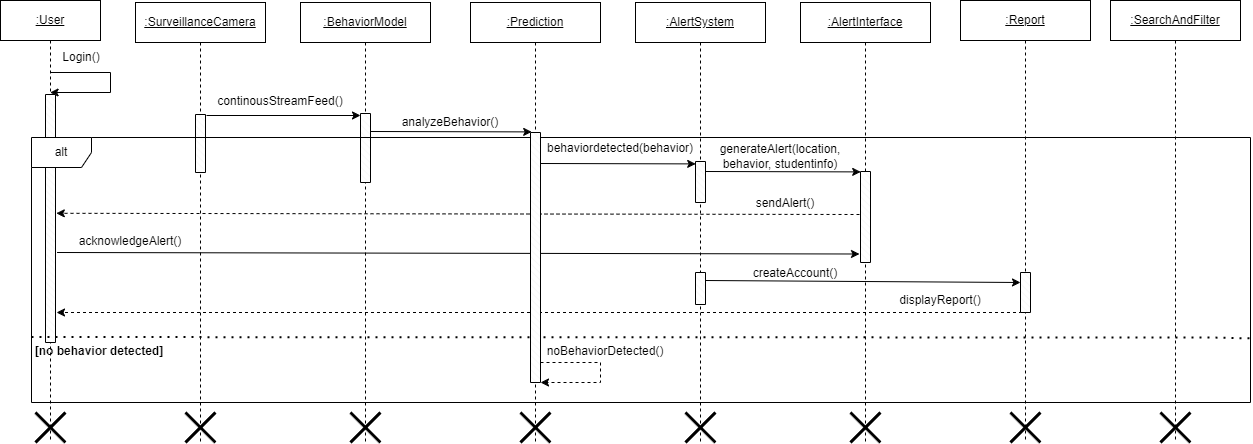

The diagram above was exported from draw.io. Its source (the exported page's mxGraphModel, read from the mxfile embedded in the PNG):
<mxGraphModel dx="955" dy="475" grid="1" gridSize="10" guides="1" tooltips="1" connect="1" arrows="1" fold="1" page="1" pageScale="1" pageWidth="850" pageHeight="1100" math="0" shadow="0">
  <root>
    <mxCell id="0" />
    <mxCell id="1" parent="0" />
    <mxCell id="aM9ryv3xv72pqoxQDRHE-1" value="&lt;u&gt;:User&lt;/u&gt;" style="shape=umlLifeline;perimeter=lifelinePerimeter;whiteSpace=wrap;html=1;container=0;dropTarget=0;collapsible=0;recursiveResize=0;outlineConnect=0;portConstraint=eastwest;newEdgeStyle={&quot;edgeStyle&quot;:&quot;elbowEdgeStyle&quot;,&quot;elbow&quot;:&quot;vertical&quot;,&quot;curved&quot;:0,&quot;rounded&quot;:0};" parent="1" vertex="1">
      <mxGeometry x="10" y="38" width="100" height="442" as="geometry" />
    </mxCell>
    <mxCell id="S_9EtfRvk314yFbeqAL3-68" value="" style="shape=umlDestroy;whiteSpace=wrap;html=1;strokeWidth=3;targetShapes=umlLifeline;" vertex="1" parent="aM9ryv3xv72pqoxQDRHE-1">
      <mxGeometry x="35" y="412" width="30" height="30" as="geometry" />
    </mxCell>
    <mxCell id="aM9ryv3xv72pqoxQDRHE-5" value="&lt;u&gt;:SurveillanceCamera&lt;/u&gt;" style="shape=umlLifeline;perimeter=lifelinePerimeter;whiteSpace=wrap;html=1;container=0;dropTarget=0;collapsible=0;recursiveResize=0;outlineConnect=0;portConstraint=eastwest;newEdgeStyle={&quot;edgeStyle&quot;:&quot;elbowEdgeStyle&quot;,&quot;elbow&quot;:&quot;vertical&quot;,&quot;curved&quot;:0,&quot;rounded&quot;:0};" parent="1" vertex="1">
      <mxGeometry x="145" y="40" width="130" height="440" as="geometry" />
    </mxCell>
    <mxCell id="S_9EtfRvk314yFbeqAL3-69" value="" style="shape=umlDestroy;whiteSpace=wrap;html=1;strokeWidth=3;targetShapes=umlLifeline;" vertex="1" parent="aM9ryv3xv72pqoxQDRHE-5">
      <mxGeometry x="50" y="410" width="30" height="30" as="geometry" />
    </mxCell>
    <mxCell id="S_9EtfRvk314yFbeqAL3-3" value="&lt;u&gt;:BehaviorModel&lt;/u&gt;" style="shape=umlLifeline;perimeter=lifelinePerimeter;whiteSpace=wrap;html=1;container=0;dropTarget=0;collapsible=0;recursiveResize=0;outlineConnect=0;portConstraint=eastwest;newEdgeStyle={&quot;edgeStyle&quot;:&quot;elbowEdgeStyle&quot;,&quot;elbow&quot;:&quot;vertical&quot;,&quot;curved&quot;:0,&quot;rounded&quot;:0};" vertex="1" parent="1">
      <mxGeometry x="310" y="40" width="130" height="440" as="geometry" />
    </mxCell>
    <mxCell id="S_9EtfRvk314yFbeqAL3-70" value="" style="shape=umlDestroy;whiteSpace=wrap;html=1;strokeWidth=3;targetShapes=umlLifeline;" vertex="1" parent="S_9EtfRvk314yFbeqAL3-3">
      <mxGeometry x="50" y="410" width="30" height="30" as="geometry" />
    </mxCell>
    <mxCell id="S_9EtfRvk314yFbeqAL3-4" value="&lt;u&gt;:Prediction&lt;/u&gt;" style="shape=umlLifeline;perimeter=lifelinePerimeter;whiteSpace=wrap;html=1;container=0;dropTarget=0;collapsible=0;recursiveResize=0;outlineConnect=0;portConstraint=eastwest;newEdgeStyle={&quot;edgeStyle&quot;:&quot;elbowEdgeStyle&quot;,&quot;elbow&quot;:&quot;vertical&quot;,&quot;curved&quot;:0,&quot;rounded&quot;:0};" vertex="1" parent="1">
      <mxGeometry x="480" y="40" width="130" height="440" as="geometry" />
    </mxCell>
    <mxCell id="S_9EtfRvk314yFbeqAL3-71" value="" style="shape=umlDestroy;whiteSpace=wrap;html=1;strokeWidth=3;targetShapes=umlLifeline;" vertex="1" parent="S_9EtfRvk314yFbeqAL3-4">
      <mxGeometry x="50" y="410" width="30" height="30" as="geometry" />
    </mxCell>
    <mxCell id="S_9EtfRvk314yFbeqAL3-5" value="&lt;u&gt;:SearchAndFilter&lt;/u&gt;" style="shape=umlLifeline;perimeter=lifelinePerimeter;whiteSpace=wrap;html=1;container=0;dropTarget=0;collapsible=0;recursiveResize=0;outlineConnect=0;portConstraint=eastwest;newEdgeStyle={&quot;edgeStyle&quot;:&quot;elbowEdgeStyle&quot;,&quot;elbow&quot;:&quot;vertical&quot;,&quot;curved&quot;:0,&quot;rounded&quot;:0};" vertex="1" parent="1">
      <mxGeometry x="1120" y="38" width="130" height="442" as="geometry" />
    </mxCell>
    <mxCell id="S_9EtfRvk314yFbeqAL3-75" value="" style="shape=umlDestroy;whiteSpace=wrap;html=1;strokeWidth=3;targetShapes=umlLifeline;" vertex="1" parent="S_9EtfRvk314yFbeqAL3-5">
      <mxGeometry x="50" y="412" width="30" height="30" as="geometry" />
    </mxCell>
    <mxCell id="S_9EtfRvk314yFbeqAL3-6" value="&lt;u&gt;:AlertInterface&lt;/u&gt;" style="shape=umlLifeline;perimeter=lifelinePerimeter;whiteSpace=wrap;html=1;container=0;dropTarget=0;collapsible=0;recursiveResize=0;outlineConnect=0;portConstraint=eastwest;newEdgeStyle={&quot;edgeStyle&quot;:&quot;elbowEdgeStyle&quot;,&quot;elbow&quot;:&quot;vertical&quot;,&quot;curved&quot;:0,&quot;rounded&quot;:0};" vertex="1" parent="1">
      <mxGeometry x="810" y="40" width="130" height="440" as="geometry" />
    </mxCell>
    <mxCell id="S_9EtfRvk314yFbeqAL3-73" value="" style="shape=umlDestroy;whiteSpace=wrap;html=1;strokeWidth=3;targetShapes=umlLifeline;" vertex="1" parent="S_9EtfRvk314yFbeqAL3-6">
      <mxGeometry x="50" y="410" width="30" height="30" as="geometry" />
    </mxCell>
    <mxCell id="S_9EtfRvk314yFbeqAL3-7" value="&lt;u&gt;:AlertSystem&lt;/u&gt;&lt;span style=&quot;color: rgba(0, 0, 0, 0); font-family: monospace; font-size: 0px; text-align: start; text-wrap: nowrap;&quot;&gt;%3CmxGraphModel%3E%3Croot%3E%3CmxCell%20id%3D%220%22%2F%3E%3CmxCell%20id%3D%221%22%20parent%3D%220%22%2F%3E%3CmxCell%20id%3D%222%22%20value%3D%22%26lt%3Bu%26gt%3B%3AAlertInterface%26lt%3B%2Fu%26gt%3B%22%20style%3D%22shape%3DumlLifeline%3Bperimeter%3DlifelinePerimeter%3BwhiteSpace%3Dwrap%3Bhtml%3D1%3Bcontainer%3D0%3BdropTarget%3D0%3Bcollapsible%3D0%3BrecursiveResize%3D0%3BoutlineConnect%3D0%3BportConstraint%3Deastwest%3BnewEdgeStyle%3D%7B%26quot%3BedgeStyle%26quot%3B%3A%26quot%3BelbowEdgeStyle%26quot%3B%2C%26quot%3Belbow%26quot%3B%3A%26quot%3Bvertical%26quot%3B%2C%26quot%3Bcurved%26quot%3B%3A0%2C%26quot%3Brounded%26quot%3B%3A0%7D%3B%22%20vertex%3D%221%22%20parent%3D%221%22%3E%3CmxGeometry%20x%3D%22790%22%20y%3D%2240%22%20width%3D%22130%22%20height%3D%22300%22%20as%3D%22geometry%22%2F%3E%3C%2FmxCell%3E%3C%2Froot%3E%3C%2FmxGraphModel%3E&lt;/span&gt;" style="shape=umlLifeline;perimeter=lifelinePerimeter;whiteSpace=wrap;html=1;container=0;dropTarget=0;collapsible=0;recursiveResize=0;outlineConnect=0;portConstraint=eastwest;newEdgeStyle={&quot;edgeStyle&quot;:&quot;elbowEdgeStyle&quot;,&quot;elbow&quot;:&quot;vertical&quot;,&quot;curved&quot;:0,&quot;rounded&quot;:0};" vertex="1" parent="1">
      <mxGeometry x="645" y="40" width="130" height="440" as="geometry" />
    </mxCell>
    <mxCell id="S_9EtfRvk314yFbeqAL3-72" value="" style="shape=umlDestroy;whiteSpace=wrap;html=1;strokeWidth=3;targetShapes=umlLifeline;" vertex="1" parent="S_9EtfRvk314yFbeqAL3-7">
      <mxGeometry x="50" y="410" width="30" height="30" as="geometry" />
    </mxCell>
    <mxCell id="S_9EtfRvk314yFbeqAL3-8" value="&lt;u&gt;:Report&lt;/u&gt;&lt;span style=&quot;color: rgba(0, 0, 0, 0); font-family: monospace; font-size: 0px; text-align: start; text-wrap: nowrap;&quot;&gt;%3CmxGraphModel%3E%3Croot%3E%3CmxCell%20id%3D%220%22%2F%3E%3CmxCell%20id%3D%221%22%20parent%3D%220%22%2F%3E%3CmxCell%20id%3D%222%22%20value%3D%22%26lt%3Bu%26gt%3B%3AAlertInterface%26lt%3B%2Fu%26gt%3B%22%20style%3D%22shape%3DumlLifeline%3Bperimeter%3DlifelinePerimeter%3BwhiteSpace%3Dwrap%3Bhtml%3D1%3Bcontainer%3D0%3BdropTarget%3D0%3Bcollapsible%3D0%3BrecursiveResize%3D0%3BoutlineConnect%3D0%3BportConstraint%3Deastwest%3BnewEdgeStyle%3D%7B%26quot%3BedgeStyle%26quot%3B%3A%26quot%3BelbowEdgeStyle%26quot%3B%2C%26quot%3Belbow%26quot%3B%3A%26quot%3Bvertical%26quot%3B%2C%26quot%3Bcurved%26quot%3B%3A0%2C%26quot%3Brounded%26quot%3B%3A0%7D%3B%22%20vertex%3D%221%22%20parent%3D%221%22%3E%3CmxGeometry%20x%3D%22790%22%20y%3D%2240%22%20width%3D%22130%22%20height%3D%22300%22%20as%3D%22geometry%22%2F%3E%3C%2FmxCell%3E%3C%2Froot%3E%3C%2FmxGraphModel%3E&lt;/span&gt;" style="shape=umlLifeline;perimeter=lifelinePerimeter;whiteSpace=wrap;html=1;container=0;dropTarget=0;collapsible=0;recursiveResize=0;outlineConnect=0;portConstraint=eastwest;newEdgeStyle={&quot;edgeStyle&quot;:&quot;elbowEdgeStyle&quot;,&quot;elbow&quot;:&quot;vertical&quot;,&quot;curved&quot;:0,&quot;rounded&quot;:0};" vertex="1" parent="1">
      <mxGeometry x="970" y="38" width="130" height="442" as="geometry" />
    </mxCell>
    <mxCell id="S_9EtfRvk314yFbeqAL3-74" value="" style="shape=umlDestroy;whiteSpace=wrap;html=1;strokeWidth=3;targetShapes=umlLifeline;" vertex="1" parent="S_9EtfRvk314yFbeqAL3-8">
      <mxGeometry x="50" y="412" width="30" height="30" as="geometry" />
    </mxCell>
    <mxCell id="S_9EtfRvk314yFbeqAL3-25" style="edgeStyle=orthogonalEdgeStyle;rounded=0;orthogonalLoop=1;jettySize=auto;html=1;" edge="1" parent="1" source="aM9ryv3xv72pqoxQDRHE-1" target="aM9ryv3xv72pqoxQDRHE-1">
      <mxGeometry relative="1" as="geometry">
        <mxPoint x="120" y="170" as="targetPoint" />
        <Array as="points">
          <mxPoint x="120" y="110" />
          <mxPoint x="120" y="130" />
        </Array>
      </mxGeometry>
    </mxCell>
    <mxCell id="S_9EtfRvk314yFbeqAL3-10" value="" style="verticalLabelPosition=bottom;verticalAlign=top;html=1;shape=mxgraph.basic.patternFillRect;fillStyle=diagRev;step=5;fillStrokeWidth=0.2;fillStrokeColor=#dddddd;" vertex="1" parent="1">
      <mxGeometry x="55" y="132" width="10" height="248" as="geometry" />
    </mxCell>
    <mxCell id="S_9EtfRvk314yFbeqAL3-21" value="Login()" style="text;html=1;align=center;verticalAlign=middle;whiteSpace=wrap;rounded=0;" vertex="1" parent="1">
      <mxGeometry x="61" y="80" width="60" height="30" as="geometry" />
    </mxCell>
    <mxCell id="S_9EtfRvk314yFbeqAL3-22" value="" style="verticalLabelPosition=bottom;verticalAlign=top;html=1;shape=mxgraph.basic.patternFillRect;fillStyle=diagRev;step=5;fillStrokeWidth=0.2;fillStrokeColor=#dddddd;" vertex="1" parent="1">
      <mxGeometry x="205" y="152" width="10" height="58" as="geometry" />
    </mxCell>
    <mxCell id="S_9EtfRvk314yFbeqAL3-28" value="" style="verticalLabelPosition=bottom;verticalAlign=top;html=1;shape=mxgraph.basic.patternFillRect;fillStyle=diagRev;step=5;fillStrokeWidth=0.2;fillStrokeColor=#dddddd;" vertex="1" parent="1">
      <mxGeometry x="370" y="151" width="10" height="69" as="geometry" />
    </mxCell>
    <mxCell id="S_9EtfRvk314yFbeqAL3-30" value="" style="endArrow=classic;html=1;rounded=0;" edge="1" parent="1">
      <mxGeometry width="50" height="50" relative="1" as="geometry">
        <mxPoint x="216" y="153" as="sourcePoint" />
        <mxPoint x="370" y="153" as="targetPoint" />
      </mxGeometry>
    </mxCell>
    <mxCell id="S_9EtfRvk314yFbeqAL3-31" value="continousStreamFeed()" style="text;html=1;align=center;verticalAlign=middle;whiteSpace=wrap;rounded=0;" vertex="1" parent="1">
      <mxGeometry x="260" y="124" width="60" height="30" as="geometry" />
    </mxCell>
    <mxCell id="S_9EtfRvk314yFbeqAL3-34" value="" style="endArrow=classic;html=1;rounded=0;entryX=0.12;entryY=0.052;entryDx=0;entryDy=0;entryPerimeter=0;" edge="1" parent="1">
      <mxGeometry width="50" height="50" relative="1" as="geometry">
        <mxPoint x="380" y="169" as="sourcePoint" />
        <mxPoint x="541.2" y="169.39999999999998" as="targetPoint" />
      </mxGeometry>
    </mxCell>
    <mxCell id="S_9EtfRvk314yFbeqAL3-35" value="analyzeBehavior()" style="text;html=1;align=center;verticalAlign=middle;whiteSpace=wrap;rounded=0;" vertex="1" parent="1">
      <mxGeometry x="430" y="145" width="60" height="30" as="geometry" />
    </mxCell>
    <mxCell id="S_9EtfRvk314yFbeqAL3-36" value="" style="verticalLabelPosition=bottom;verticalAlign=top;html=1;shape=mxgraph.basic.patternFillRect;fillStyle=diagRev;step=5;fillStrokeWidth=0.2;fillStrokeColor=#dddddd;" vertex="1" parent="1">
      <mxGeometry x="705" y="199" width="10" height="41" as="geometry" />
    </mxCell>
    <mxCell id="S_9EtfRvk314yFbeqAL3-37" value="" style="endArrow=classic;html=1;rounded=0;entryX=0.12;entryY=0.052;entryDx=0;entryDy=0;entryPerimeter=0;" edge="1" parent="1">
      <mxGeometry width="50" height="50" relative="1" as="geometry">
        <mxPoint x="550" y="201" as="sourcePoint" />
        <mxPoint x="705.2" y="201.39999999999998" as="targetPoint" />
      </mxGeometry>
    </mxCell>
    <mxCell id="S_9EtfRvk314yFbeqAL3-44" value="" style="endArrow=classic;html=1;rounded=0;entryX=0;entryY=0.75;entryDx=0;entryDy=0;entryPerimeter=0;exitX=1.255;exitY=0.79;exitDx=0;exitDy=0;exitPerimeter=0;" edge="1" parent="1">
      <mxGeometry width="50" height="50" relative="1" as="geometry">
        <mxPoint x="66.54999999999995" y="290" as="sourcePoint" />
        <mxPoint x="869" y="291.5" as="targetPoint" />
      </mxGeometry>
    </mxCell>
    <mxCell id="S_9EtfRvk314yFbeqAL3-39" value="behaviordetected(behavior)" style="text;html=1;align=center;verticalAlign=middle;whiteSpace=wrap;rounded=0;" vertex="1" parent="1">
      <mxGeometry x="600" y="172" width="60" height="28" as="geometry" />
    </mxCell>
    <mxCell id="S_9EtfRvk314yFbeqAL3-45" value="" style="endArrow=classic;html=1;rounded=0;entryX=0.12;entryY=0.052;entryDx=0;entryDy=0;entryPerimeter=0;" edge="1" parent="1">
      <mxGeometry width="50" height="50" relative="1" as="geometry">
        <mxPoint x="715" y="209" as="sourcePoint" />
        <mxPoint x="870.2" y="209.39999999999998" as="targetPoint" />
      </mxGeometry>
    </mxCell>
    <mxCell id="S_9EtfRvk314yFbeqAL3-46" value="" style="verticalLabelPosition=bottom;verticalAlign=top;html=1;shape=mxgraph.basic.patternFillRect;fillStyle=diagRev;step=5;fillStrokeWidth=0.2;fillStrokeColor=#dddddd;" vertex="1" parent="1">
      <mxGeometry x="870" y="209" width="10" height="91" as="geometry" />
    </mxCell>
    <mxCell id="S_9EtfRvk314yFbeqAL3-47" value="generateAlert(location, behavior, studentinfo)" style="text;html=1;align=center;verticalAlign=middle;whiteSpace=wrap;rounded=0;" vertex="1" parent="1">
      <mxGeometry x="760" y="179" width="60" height="30" as="geometry" />
    </mxCell>
    <mxCell id="S_9EtfRvk314yFbeqAL3-50" value="" style="endArrow=classic;html=1;rounded=0;entryX=1.18;entryY=0.594;entryDx=0;entryDy=0;entryPerimeter=0;dashed=1;" edge="1" parent="1">
      <mxGeometry width="50" height="50" relative="1" as="geometry">
        <mxPoint x="869" y="252" as="sourcePoint" />
        <mxPoint x="65.79999999999995" y="250.80000000000007" as="targetPoint" />
      </mxGeometry>
    </mxCell>
    <mxCell id="S_9EtfRvk314yFbeqAL3-51" value="sendAlert()" style="text;html=1;align=center;verticalAlign=middle;whiteSpace=wrap;rounded=0;" vertex="1" parent="1">
      <mxGeometry x="765" y="226" width="60" height="30" as="geometry" />
    </mxCell>
    <mxCell id="S_9EtfRvk314yFbeqAL3-53" value="acknowledgeAlert()" style="text;html=1;align=center;verticalAlign=middle;whiteSpace=wrap;rounded=0;" vertex="1" parent="1">
      <mxGeometry x="110" y="264" width="60" height="30" as="geometry" />
    </mxCell>
    <mxCell id="S_9EtfRvk314yFbeqAL3-55" value="" style="verticalLabelPosition=bottom;verticalAlign=top;html=1;shape=mxgraph.basic.patternFillRect;fillStyle=diagRev;step=5;fillStrokeWidth=0.2;fillStrokeColor=#dddddd;" vertex="1" parent="1">
      <mxGeometry x="705" y="310" width="10" height="32" as="geometry" />
    </mxCell>
    <mxCell id="S_9EtfRvk314yFbeqAL3-56" value="" style="endArrow=classic;html=1;rounded=0;entryX=0;entryY=0.25;entryDx=0;entryDy=0;entryPerimeter=0;exitX=1;exitY=0.25;exitDx=0;exitDy=0;exitPerimeter=0;" edge="1" parent="1" source="S_9EtfRvk314yFbeqAL3-55" target="S_9EtfRvk314yFbeqAL3-57">
      <mxGeometry width="50" height="50" relative="1" as="geometry">
        <mxPoint x="715" y="320" as="sourcePoint" />
        <mxPoint x="1030" y="320" as="targetPoint" />
      </mxGeometry>
    </mxCell>
    <mxCell id="S_9EtfRvk314yFbeqAL3-59" style="edgeStyle=orthogonalEdgeStyle;rounded=0;orthogonalLoop=1;jettySize=auto;html=1;exitX=0.25;exitY=1;exitDx=0;exitDy=0;exitPerimeter=0;dashed=1;" edge="1" parent="1">
      <mxGeometry relative="1" as="geometry">
        <mxPoint x="66" y="350" as="targetPoint" />
        <mxPoint x="1031.4999999999998" y="350" as="sourcePoint" />
        <Array as="points">
          <mxPoint x="309" y="350" />
          <mxPoint x="309" y="350" />
        </Array>
      </mxGeometry>
    </mxCell>
    <mxCell id="S_9EtfRvk314yFbeqAL3-57" value="" style="verticalLabelPosition=bottom;verticalAlign=top;html=1;shape=mxgraph.basic.patternFillRect;fillStyle=diagRev;step=5;fillStrokeWidth=0.2;fillStrokeColor=#dddddd;" vertex="1" parent="1">
      <mxGeometry x="1030" y="310" width="10" height="40" as="geometry" />
    </mxCell>
    <mxCell id="S_9EtfRvk314yFbeqAL3-58" value="createAccount()" style="text;html=1;align=center;verticalAlign=middle;whiteSpace=wrap;rounded=0;" vertex="1" parent="1">
      <mxGeometry x="775" y="296" width="60" height="30" as="geometry" />
    </mxCell>
    <mxCell id="S_9EtfRvk314yFbeqAL3-60" value="displayReport()" style="text;html=1;align=center;verticalAlign=middle;whiteSpace=wrap;rounded=0;" vertex="1" parent="1">
      <mxGeometry x="920" y="323" width="60" height="30" as="geometry" />
    </mxCell>
    <mxCell id="S_9EtfRvk314yFbeqAL3-62" value="alt" style="shape=umlFrame;whiteSpace=wrap;html=1;pointerEvents=0;" vertex="1" parent="1">
      <mxGeometry x="41" y="175" width="1219" height="265" as="geometry" />
    </mxCell>
    <mxCell id="S_9EtfRvk314yFbeqAL3-63" value="" style="endArrow=none;dashed=1;html=1;dashPattern=1 3;strokeWidth=2;rounded=0;entryX=1;entryY=0.758;entryDx=0;entryDy=0;entryPerimeter=0;" edge="1" parent="1" target="S_9EtfRvk314yFbeqAL3-62">
      <mxGeometry width="50" height="50" relative="1" as="geometry">
        <mxPoint x="41" y="374.5639589169001" as="sourcePoint" />
        <mxPoint x="1261.219" y="393.42999999999995" as="targetPoint" />
        <Array as="points">
          <mxPoint x="1220" y="375" />
        </Array>
      </mxGeometry>
    </mxCell>
    <mxCell id="S_9EtfRvk314yFbeqAL3-64" value="&lt;b&gt;[no behavior detected]&lt;/b&gt;" style="text;html=1;align=center;verticalAlign=middle;whiteSpace=wrap;rounded=0;" vertex="1" parent="1">
      <mxGeometry x="34" y="374" width="150" height="30" as="geometry" />
    </mxCell>
    <mxCell id="S_9EtfRvk314yFbeqAL3-33" value="" style="verticalLabelPosition=bottom;verticalAlign=top;html=1;shape=mxgraph.basic.patternFillRect;fillStyle=diagRev;step=5;fillStrokeWidth=0.2;fillStrokeColor=#dddddd;" vertex="1" parent="1">
      <mxGeometry x="540" y="170" width="10" height="250" as="geometry" />
    </mxCell>
    <mxCell id="S_9EtfRvk314yFbeqAL3-65" style="edgeStyle=orthogonalEdgeStyle;rounded=0;orthogonalLoop=1;jettySize=auto;html=1;dashed=1;" edge="1" parent="1">
      <mxGeometry relative="1" as="geometry">
        <mxPoint x="550" y="400" as="sourcePoint" />
        <mxPoint x="550" y="420" as="targetPoint" />
        <Array as="points">
          <mxPoint x="610" y="400" />
          <mxPoint x="610" y="420" />
        </Array>
      </mxGeometry>
    </mxCell>
    <mxCell id="S_9EtfRvk314yFbeqAL3-66" value="noBehaviorDetected()" style="text;html=1;align=center;verticalAlign=middle;whiteSpace=wrap;rounded=0;" vertex="1" parent="1">
      <mxGeometry x="585" y="374" width="60" height="30" as="geometry" />
    </mxCell>
  </root>
</mxGraphModel>